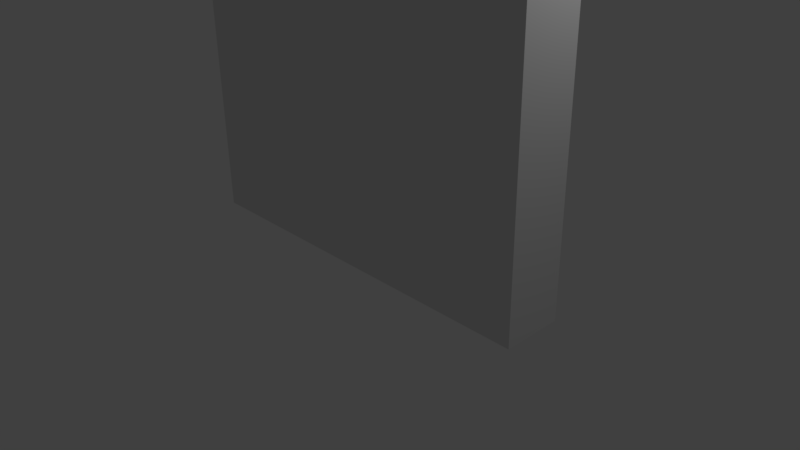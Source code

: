 # Source: wall.blend  (saved by Blender 2.77.0; exported with 4.5.12 LTS)
import bpy
from mathutils import Matrix  # noqa: F401  (used for matrix-valued properties, if any)

bpy.ops.wm.read_factory_settings(use_empty=True)
scene = bpy.context.scene
scene.name = 'Scene'

# ---- collections
col_collection_1 = bpy.data.collections.new('Collection 1'); scene.collection.children.link(col_collection_1)

# ---- materials (node trees are filled in below, after node groups)
mat_material = bpy.data.materials.new('Material')
mat_material.alpha_threshold = 0.0
mat_material.use_transparent_shadow = False
mat_material.roughness = 0.5
mat_material.line_color = (0.0, 0.0, 0.0, 1.0)

# ---- material node trees

# ---- world
world_world = bpy.data.worlds.new('World'); scene.world = world_world
world_world.color = (0.05088, 0.05088, 0.05088)
world_world.use_sun_shadow = False
world_world.sun_shadow_jitter_overblur = 0.0
world_world.cycles.sampling_method = 'MANUAL'

# ---- cameras
cam_camera = bpy.data.cameras.new('Camera')
cam_camera.clip_end = 100.0
cam_camera.lens = 35.0
cam_camera.sensor_width = 32.0
cam_camera.sensor_height = 18.0
cam_camera.ortho_scale = 7.314
cam_camera.dof.focus_distance = 0.0
cam_camera.dof.aperture_fstop = 128.0

# ---- lights
light_lamp = bpy.data.lights.new('Lamp', 'POINT')
light_lamp.transmission_factor = 0.0
light_lamp.cutoff_distance = 30.0
light_lamp.energy = 100.0
light_lamp.shadow_buffer_clip_start = 1.001
light_lamp.shadow_soft_size = 0.1
light_lamp.shadow_maximum_resolution = 0.006
light_lamp.use_absolute_resolution = True

# ---- meshes
me_cube = bpy.data.meshes.new('Cube')
me_cube.from_pydata([(1.0, 1.0, -1.0), (1.0, -1.0, -1.0), (-1.0, -1.0, -1.0), (-1.0, 1.0, -1.0), (1.0, 1.0, 1.0), (1.0, -1.0, 1.0), (-1.0, -1.0, 1.0), (-1.0, 1.0, 1.0)], [], [(0, 1, 2, 3), (4, 7, 6, 5), (0, 4, 5, 1), (1, 5, 6, 2), (2, 6, 7, 3), (4, 0, 3, 7)])
me_cube.materials.append(mat_material)
me_cube.use_remesh_preserve_volume = False
me_cube.use_remesh_preserve_attributes = False
me_cube.use_mirror_vertex_groups = False
me_cube.update()

# ---- objects
ob_cube = bpy.data.objects.new('Cube', me_cube)
ob_lamp = bpy.data.objects.new('Lamp', light_lamp)
ob_camera = bpy.data.objects.new('Camera', cam_camera)

# ---- transforms, parenting, visibility, modifiers, constraints
ob_cube.location = (0.0, 0.0, 4.0)
ob_cube.scale = (2.6, 0.4, 4.0)
ob_cube.lock_rotations_4d = False
ob_cube.empty_display_type = 'ARROWS'
ob_cube.lineart.crease_threshold = 0.0
ob_lamp.location = (4.076, 1.005, 5.904)
ob_lamp.rotation_euler = (0.6503, 0.05522, 1.866)
ob_lamp.lock_rotations_4d = False
ob_lamp.empty_display_type = 'ARROWS'
ob_lamp.color = (0.0, 0.0, 0.0, 0.0)
ob_lamp.lineart.crease_threshold = 0.0
ob_camera.location = (7.481, -6.508, 5.344)
ob_camera.rotation_euler = (1.109, 0.01082, 0.8149)
ob_camera.lock_rotations_4d = False
ob_camera.empty_display_type = 'ARROWS'
ob_camera.color = (0.0, 0.0, 0.0, 0.0)
ob_camera.display_type = 'WIRE'
ob_camera.lineart.crease_threshold = 0.0

# ---- collection membership
col_collection_1.objects.link(ob_cube)
col_collection_1.objects.link(ob_lamp)
col_collection_1.objects.link(ob_camera)

# ---- scene / render settings (as saved in the file)
scene.camera = ob_camera
scene.frame_start = 1; scene.frame_end = 250; scene.frame_set(1)
scene.render.engine = 'BLENDER_EEVEE_NEXT'
scene.render.resolution_percentage = 50
scene.render.dither_intensity = 0.0
scene.cycles.use_denoising = False
scene.cycles.samples = 128
scene.cycles.sampling_pattern = 'TABULATED_SOBOL'
scene.cycles.light_sampling_threshold = 0.0
scene.cycles.use_adaptive_sampling = False
scene.cycles.use_light_tree = False
scene.cycles.blur_glossy = 0.0
scene.cycles.sample_clamp_indirect = 0.0
scene.view_settings.view_transform = 'Standard'
bpy.context.view_layer.update()
